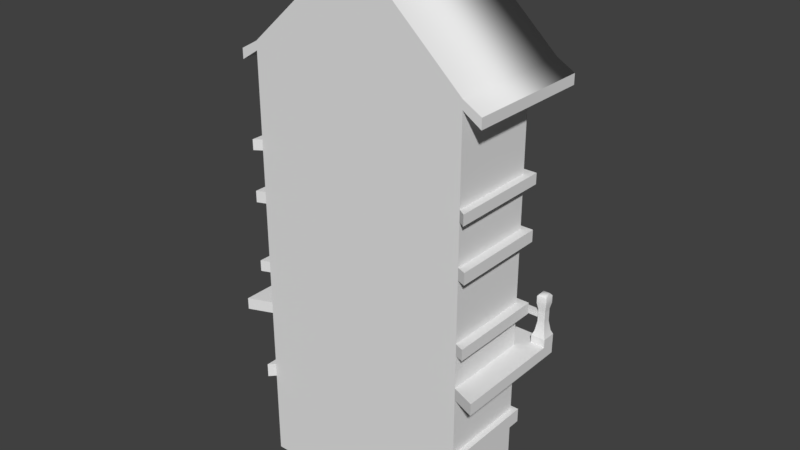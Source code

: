 # Source: House.blend  (saved by Blender 2.78.0; exported with 4.5.12 LTS)
import bpy
from mathutils import Matrix  # noqa: F401  (used for matrix-valued properties, if any)

bpy.ops.wm.read_factory_settings(use_empty=True)
scene = bpy.context.scene
scene.name = 'Scene'

# ---- collections
col_collection_1 = bpy.data.collections.new('Collection 1'); scene.collection.children.link(col_collection_1)

# ---- world
world_world = bpy.data.worlds.new('World'); scene.world = world_world
world_world.color = (0.05088, 0.05088, 0.05088)
world_world.use_sun_shadow = False
world_world.sun_shadow_jitter_overblur = 0.0
world_world.cycles.sampling_method = 'MANUAL'

# ---- meshes
me_cube_007 = bpy.data.meshes.new('Cube.007')
me_cube_007.from_pydata([(-2.075, -2.035, -1.0), (-2.075, -2.035, 1.0), (-2.075, 1.0, -1.0), (-2.075, 1.0, 1.0), (1.0, -2.035, -1.0), (1.0, -2.035, 1.0), (1.0, 1.0, -1.0), (1.0, 1.0, 1.0), (-1.684, -1.649, 1.912), (-1.684, 0.614, 1.912), (0.609, 0.614, 1.912), (0.609, -1.649, 1.912), (-1.328, -1.298, 4.091), (-1.328, 0.2623, 4.091), (0.2527, 0.2623, 4.091), (0.2527, -1.298, 4.091), (0.2527, 0.2623, 4.633), (0.2527, -1.298, 4.633), (0.2527, 0.2623, 6.311), (0.2527, -1.298, 6.311), (-1.328, -1.298, 6.827), (-1.328, 0.2623, 6.827), (0.2527, 0.2623, 6.827), (0.2527, -1.298, 6.827), (-1.328, -1.298, 4.633), (-1.328, 0.2623, 4.633), (-1.328, 0.2623, 6.311), (-1.607, -1.574, 8.24), (-1.607, 0.5384, 8.24), (0.5324, 0.5384, 8.24), (0.5324, -1.574, 8.24), (-1.607, -1.574, 9.814), (-1.607, 0.5384, 9.814), (0.5324, 0.5384, 9.814), (0.5324, -1.574, 9.814), (-1.239, -1.21, 10.3), (-1.239, 0.1748, 10.3), (0.164, 0.1748, 10.3), (0.164, -1.21, 10.3), (-1.328, -1.045, 4.885), (-1.328, 0.009838, 4.885), (-1.328, -1.045, 6.059), (-1.328, 0.009838, 6.059), (-1.328, -1.298, 6.311), (-54.03, 0.7647, -1.0), (-54.03, 0.7647, 1.0), (-54.03, -2.271, -1.0), (-54.03, -2.271, 1.0), (-57.1, 0.7647, -1.0), (-57.1, 0.7647, 1.0), (-57.1, -2.271, -1.0), (-57.1, -2.271, 1.0), (-54.42, 0.3787, 1.912), (-54.42, -1.885, 1.912), (-56.71, -1.885, 1.912), (-56.71, 0.3787, 1.912), (-54.77, 0.027, 4.091), (-54.77, -1.533, 4.091), (-56.35, -1.533, 4.091), (-56.35, 0.02701, 4.091), (-56.35, -1.533, 4.633), (-56.35, 0.02701, 4.633), (-56.35, -1.533, 6.311), (-56.35, 0.02701, 6.311), (-54.77, 0.027, 6.827), (-54.77, -1.533, 6.827), (-56.35, -1.533, 6.827), (-56.35, 0.02701, 6.827), (-54.77, 0.027, 6.311), (-54.77, 0.027, 4.633), (-54.77, -1.533, 4.633), (-54.49, 0.3031, 8.24), (-54.49, -1.809, 8.24), (-56.63, -1.809, 8.24), (-56.63, 0.3031, 8.24), (-54.49, 0.3031, 9.814), (-54.49, -1.809, 9.814), (-56.63, -1.809, 9.814), (-56.63, 0.3031, 9.814), (-54.86, -0.0605, 10.3), (-54.86, -1.445, 10.3), (-56.26, -1.445, 10.3), (-56.26, -0.0605, 10.3), (-54.77, -0.2255, 4.885), (-54.77, -1.28, 4.885), (-54.77, -0.2255, 6.059), (-54.77, -1.28, 6.059), (-54.77, -1.533, 6.311)], [], [(0, 1, 3, 2), (2, 3, 7, 6), (6, 7, 5, 4), (4, 5, 1, 0), (2, 6, 4, 0), (3, 1, 8, 9), (10, 9, 13, 14), (1, 5, 11, 8), (7, 3, 9, 10), (5, 7, 10, 11), (15, 14, 16, 17), (11, 10, 14, 15), (9, 8, 12, 13), (8, 11, 15, 12), (24, 17, 19, 43), (13, 12, 24, 25), (12, 15, 17, 24), (14, 13, 25, 16), (19, 18, 22, 23), (16, 25, 26, 18), (17, 16, 18, 19), (23, 22, 29, 30), (26, 43, 20, 21), (43, 19, 23, 20), (18, 26, 21, 22), (28, 27, 31, 32), (21, 20, 27, 28), (20, 23, 30, 27), (22, 21, 28, 29), (31, 34, 38, 35), (27, 30, 34, 31), (29, 28, 32, 33), (30, 29, 33, 34), (37, 36, 35, 38), (33, 32, 36, 37), (34, 33, 37, 38), (32, 31, 35, 36), (39, 40, 25, 24), (42, 41, 43, 26), (41, 39, 24, 43), (40, 42, 26, 25), (83, 85, 42, 40), (44, 45, 47, 46), (46, 47, 51, 50), (50, 51, 49, 48), (48, 49, 45, 44), (46, 50, 48, 44), (47, 45, 52, 53), (54, 53, 57, 58), (45, 49, 55, 52), (51, 47, 53, 54), (49, 51, 54, 55), (59, 58, 60, 61), (55, 54, 58, 59), (53, 52, 56, 57), (52, 55, 59, 56), (69, 61, 63, 68), (57, 56, 69, 70), (56, 59, 61, 69), (58, 57, 70, 60), (63, 62, 66, 67), (60, 70, 87, 62), (61, 60, 62, 63), (67, 66, 73, 74), (87, 68, 64, 65), (68, 63, 67, 64), (62, 87, 65, 66), (72, 71, 75, 76), (65, 64, 71, 72), (64, 67, 74, 71), (66, 65, 72, 73), (75, 78, 82, 79), (71, 74, 78, 75), (73, 72, 76, 77), (74, 73, 77, 78), (81, 80, 79, 82), (77, 76, 80, 81), (78, 77, 81, 82), (76, 75, 79, 80), (39, 41, 86, 84), (41, 42, 85, 86), (83, 84, 70, 69), (86, 85, 68, 87), (85, 83, 69, 68), (84, 86, 87, 70), (84, 83, 40, 39)])
me_cube_007.polygons.foreach_set('use_smooth', [1, 1, 1, 1, 0, 1, 1, 1, 1, 1, 1, 1, 1, 1, 1, 1, 1, 1, 1, 1, 1, 1, 1, 1, 1, 1, 1, 1, 1, 1, 1, 1, 1, 1, 1, 1, 1, 1, 1, 1, 1, 0, 1, 1, 1, 1, 1, 1, 1, 1, 1, 1, 1, 1, 1, 1, 1, 1, 1, 1, 1, 1, 1, 1, 1, 1, 1, 1, 1, 1, 1, 1, 1, 1, 1, 1, 1, 1, 1, 0, 0, 1, 1, 1, 1, 0])
_k = set([(0, 1), (1, 3), (1, 5), (1, 8), (2, 3), (2, 6), (3, 7), (3, 9), (4, 5), (5, 7), (5, 11), (6, 7), (7, 10), (8, 12), (9, 13), (10, 14), (11, 15), (12, 24), (13, 25), (14, 16), (15, 17), (16, 18), (17, 19), (18, 22), (19, 23), (20, 27), (20, 43), (21, 26), (21, 28), (22, 29), (23, 30), (24, 43), (25, 26), (27, 31), (28, 32), (29, 33), (30, 34), (31, 35), (32, 36), (33, 37), (34, 38)])
me_cube_007.attributes.new('sharp_edge', 'BOOLEAN', 'EDGE').data.foreach_set('value', [ (min(e.vertices), max(e.vertices)) in _k for e in me_cube_007.edges])
me_cube_007.use_remesh_preserve_volume = False
me_cube_007.use_remesh_preserve_attributes = False
me_cube_007.use_mirror_vertex_groups = False
me_cube_007.update()
me_cube_001 = bpy.data.meshes.new('Cube.001')
me_cube_001.from_pydata([(-1.0, -1.0, -1.0), (-1.0, 1.0, -1.0), (1.0, -1.0, -1.0), (1.0, 1.0, -1.0), (-1.0, -1.0, 1.0), (-1.0, 1.0, 1.0), (1.0, 1.0, 1.0), (1.0, -1.0, 1.0), (-1.0, -1.0, 1.318), (-1.0, 1.0, 1.318), (1.0, 1.0, 1.318), (1.0, -1.0, 1.318), (-1.052, -1.136, 1.0), (-1.052, 1.088, 1.0), (1.052, 1.088, 1.0), (1.052, -1.136, 1.0), (-1.052, -1.136, 1.318), (-1.052, 1.088, 1.318), (1.052, 1.088, 1.318), (1.052, -1.136, 1.318), (-1.0, 1.0, 2.658), (-1.0, -1.0, 2.658), (1.0, 1.0, 2.658), (1.0, -1.0, 2.658), (-1.0, -1.0, 2.925), (-1.0, 1.0, 2.925), (1.0, 1.0, 2.925), (1.0, -1.0, 2.925), (-1.215, -1.215, 2.658), (-1.215, 1.6, 2.658), (1.215, 1.6, 2.658), (1.215, -1.215, 2.658), (-1.215, -1.215, 2.925), (-1.215, 1.6, 2.925), (1.215, 1.6, 2.925), (1.215, -1.215, 2.925), (-1.0, -1.0, 6.524), (-1.0, 1.0, 6.524), (1.0, 1.0, 6.524), (1.0, -1.0, 6.524), (0.01486, 1.0, -1.0), (0.01486, 1.088, 1.0), (0.01486, 1.0, 2.658), (0.01486, -1.0, 1.0), (0.01486, 1.0, 1.0), (0.01486, 1.0, 1.318), (1.0, -1.0, 3.935), (-1.0, -1.0, 3.935), (1.0, 1.0, 3.935), (0.05365, 0.8276, 3.935), (0.5, 1.0, 3.935), (-0.5, 1.0, 3.935), (1.0, -1.0, 5.323), (-1.0, 1.0, 5.323), (0.05374, 0.8276, 5.323), (0.5, 1.0, 5.323), (-0.5, 1.0, 5.323), (-1.0, -1.0, 5.323), (1.0, 1.0, 5.323), (0.01486, -1.0, -1.0), (0.01486, 1.088, 1.318), (0.01486, 1.0, 2.925), (0.3918, 0.8276, 3.935), (0.3918, 0.8276, 5.323), (0.01486, 1.0, 6.524), (-0.3895, 0.8276, 3.935), (-0.3895, 0.8276, 5.323), (1.0, -1.0, 5.586), (0.01486, 1.0, 5.586), (-1.0, -1.0, 5.586), (1.0, 1.0, 5.586), (1.0, 1.0, 3.679), (1.0, -1.0, 3.679), (0.01486, 1.0, 3.679), (0.01671, 1.14, 3.679), (0.5, 1.14, 3.679), (0.5, 1.14, 3.935), (-0.3895, 1.14, 3.679), (-0.5, 1.14, 3.935), (-0.3895, 1.14, 3.935), (1.08, 1.14, 3.935), (0.3918, 1.14, 3.935), (0.5, 1.14, 5.323), (-0.5, 1.14, 5.323), (1.08, 1.129, 5.323), (-0.3895, 1.14, 5.323), (0.3918, 1.14, 5.323), (0.01503, 1.14, 5.586), (-0.5012, 1.14, 5.586), (0.4974, 1.14, 5.586), (-1.0, 1.0, 3.679), (-1.0, 1.0, 3.935), (-1.0, 1.0, 5.586), (-1.0, -1.0, 3.679), (1.08, -1.08, 3.679), (1.08, -1.08, 3.935), (1.08, 1.129, 5.586), (1.08, -1.08, 5.323), (1.08, -1.08, 5.586), (1.08, 1.14, 3.679), (-1.08, 1.14, 3.679), (-1.08, 1.14, 3.935), (-1.08, -1.08, 3.935), (-1.08, -1.08, 5.586), (-1.08, -1.08, 5.323), (-1.08, 1.129, 5.323), (-1.08, 1.129, 5.586), (-1.08, -1.08, 3.679), (0.01486, 1.6, 2.658), (0.01486, 1.6, 2.925), (-0.02409, 0.8276, 3.935), (-0.024, 0.8276, 5.323), (-0.02409, 1.14, 3.935), (-0.024, 1.14, 5.323), (0.05365, 1.14, 3.935), (0.05374, 1.14, 5.323), (0.01486, -1.0, 6.763), (-1.0, 1.0, 6.763), (0.01486, 1.0, 6.763), (-1.067, -1.111, 6.524), (1.066, -1.111, 6.524), (1.066, -1.111, 6.763), (-1.067, 1.194, 6.763), (-1.067, -1.111, 6.763), (1.066, 1.194, 6.524), (-1.067, 1.194, 6.524), (0.01826, 1.194, 6.524), (1.066, 1.194, 6.763), (0.01826, 1.194, 6.763), (0.01486, 1.0, 7.506), (0.5, 1.0, 7.506), (-0.5, 1.0, 7.506), (-1.0, -1.0, 6.763), (1.0, 1.0, 6.763), (1.0, -1.0, 6.763), (-0.024, 0.8366, 7.763), (0.05374, 0.8366, 7.763), (0.3918, 0.8366, 7.763), (-0.3895, 0.8366, 7.763), (-1.0, -1.0, 8.64), (1.0, -1.0, 8.64), (-0.024, 0.8366, 9.109), (0.05374, 0.8366, 9.109), (0.3918, 0.8366, 9.109), (-0.3895, 0.8366, 9.109), (-1.0, 1.0, 8.64), (0.5, 1.0, 9.356), (1.0, 1.0, 8.64), (0.01486, 1.0, 9.356), (-0.5, 1.0, 9.356), (0.01486, 1.0, 11.02), (0.3918, 1.0, 10.03), (-0.3895, 1.0, 10.03), (0.01486, 1.182, 7.506), (0.5, 1.182, 7.506), (-0.5, 1.182, 7.506), (0.3918, 1.182, 7.763), (0.05374, 1.182, 7.763), (-0.024, 1.182, 7.763), (-0.3895, 1.182, 7.763), (-0.3895, 1.182, 9.109), (0.05374, 1.182, 9.109), (-0.024, 1.182, 9.109), (0.3918, 1.182, 9.109), (0.5, 1.182, 9.356), (-0.5, 1.182, 9.356), (0.01486, 1.182, 9.356), (-0.9999, -1.0, 8.839), (1.0, 1.915, 8.839), (1.0, -1.0, 8.839), (0.01497, 1.915, 11.22), (0.3919, -1.0, 10.23), (-0.3893, -1.0, 10.23), (0.01497, -1.0, 11.22), (0.01486, 1.915, 11.02), (0.3918, 1.915, 10.03), (-0.3893, 1.915, 10.23), (-0.3895, 1.915, 10.03), (-1.0, 1.915, 8.64), (-0.9999, 1.915, 8.839), (1.0, 1.915, 8.64), (0.3919, 1.915, 10.23), (-1.163, -1.0, 8.377), (1.163, -1.0, 8.377), (-1.163, 1.915, 8.608), (-1.163, -1.0, 8.608), (1.163, -1.0, 8.608), (-1.163, 1.915, 8.377), (1.163, 1.915, 8.608), (1.163, 1.915, 8.377)], [], [(0, 4, 5, 1), (40, 44, 6, 3), (3, 6, 7, 2), (59, 43, 4, 0), (40, 3, 2, 59), (11, 10, 22, 23), (43, 7, 11), (10, 11, 19, 18), (11, 7, 15, 19), (5, 4, 12, 13), (15, 14, 18, 19), (13, 12, 16, 17), (41, 13, 17, 60), (8, 9, 17, 16), (44, 5, 13, 41), (4, 8, 16, 12), (45, 10, 18, 60), (7, 6, 14, 15), (9, 8, 21, 20), (43, 11, 23), (45, 9, 20, 42), (20, 21, 28, 29), (116, 67, 39), (23, 22, 30, 31), (43, 23, 27), (27, 23, 31, 35), (31, 30, 34, 35), (29, 28, 32, 33), (108, 29, 33, 109), (61, 26, 34, 109), (21, 24, 32, 28), (42, 20, 29, 108), (26, 27, 35, 34), (24, 25, 33, 32), (68, 92, 37, 64), (67, 70, 38, 39), (92, 69, 36, 37), (2, 7, 43, 59), (14, 41, 60, 18), (6, 44, 41, 14), (10, 45, 42, 22), (30, 108, 109, 34), (22, 42, 108, 30), (70, 68, 64, 38), (1, 5, 44, 40), (1, 40, 59, 0), (4, 43, 8), (9, 45, 60, 17), (8, 43, 21), (69, 116, 36), (21, 43, 24), (25, 61, 109, 33), (117, 118, 128, 122), (93, 43, 47), (63, 54, 115, 86), (93, 47, 102, 107), (56, 53, 105, 83), (43, 72, 46), (47, 43, 116, 57), (48, 50, 55, 58), (62, 49, 54, 63), (91, 47, 57, 53), (46, 48, 58, 52), (51, 91, 53, 56), (43, 46, 52, 116), (55, 50, 76, 82), (110, 49, 114, 112), (116, 39, 134), (110, 65, 66, 111), (49, 62, 81, 114), (92, 68, 88, 106), (71, 73, 75, 99), (73, 74, 75), (57, 116, 69), (58, 55, 82, 84), (68, 89, 87), (91, 51, 78, 101), (116, 52, 67), (43, 27, 72), (61, 25, 90, 73), (27, 26, 71, 72), (25, 24, 93, 90), (26, 61, 73, 71), (24, 43, 93), (77, 78, 79), (99, 75, 76, 80), (75, 74, 114, 81), (77, 100, 101, 78), (79, 78, 83, 85), (76, 81, 86, 82), (75, 81, 76), (74, 77, 79, 112), (113, 85, 88, 87), (82, 86, 89), (85, 83, 88), (84, 82, 89, 96), (86, 115, 87, 89), (83, 105, 106, 88), (73, 77, 74), (66, 65, 79, 85), (62, 63, 86, 81), (50, 48, 80, 76), (51, 56, 83, 78), (111, 66, 85, 113), (73, 90, 100, 77), (68, 70, 96, 89), (48, 46, 95, 80), (69, 92, 106, 103), (94, 99, 80, 95), (97, 84, 96, 98), (100, 107, 102, 101), (105, 104, 103, 106), (67, 52, 97, 98), (90, 93, 107, 100), (47, 91, 101, 102), (70, 67, 98, 96), (57, 69, 103, 104), (72, 71, 99, 94), (46, 72, 94, 95), (52, 58, 84, 97), (53, 57, 104, 105), (54, 111, 113, 115), (115, 113, 87), (74, 112, 114), (65, 110, 112, 79), (68, 87, 88), (114, 112, 113, 115), (110, 111, 113, 112), (54, 49, 114, 115), (36, 116, 132), (134, 39, 120, 121), (132, 117, 122, 123), (36, 132, 123, 119), (125, 119, 123, 122), (120, 124, 127, 121), (124, 126, 128, 127), (126, 125, 122, 128), (133, 134, 121, 127), (38, 64, 126, 124), (37, 36, 119, 125), (131, 129, 118, 117), (39, 38, 124, 120), (64, 37, 125, 126), (118, 133, 127, 128), (141, 144, 160, 162), (146, 130, 154, 164), (118, 129, 130, 133), (137, 136, 142, 143), (116, 171, 173), (135, 138, 144, 141), (131, 117, 145, 149), (137, 143, 163, 156), (142, 136, 157, 161), (117, 132, 139, 145), (116, 134, 140, 171), (133, 130, 146, 147), (134, 133, 147, 140), (116, 173, 172), (132, 116, 172, 139), (147, 146, 151), (146, 148, 150, 151), (138, 135, 158, 159), (130, 129, 153, 154), (148, 146, 164, 166), (147, 151, 175, 180), (169, 140, 183, 186), (152, 145, 178, 177), (149, 145, 152), (148, 149, 152, 150), (154, 153, 157, 156), (157, 158, 162, 161), (153, 158, 157), (153, 155, 159, 158), (161, 162, 166), (154, 156, 163, 164), (159, 155, 165, 160), (162, 160, 165, 166), (163, 161, 166, 164), (136, 137, 156, 157), (135, 141, 162, 158), (149, 148, 166, 165), (143, 142, 161, 163), (144, 138, 159, 160), (129, 131, 155, 153), (131, 149, 165, 155), (176, 179, 167, 172), (181, 170, 173, 171), (168, 181, 171, 169), (170, 176, 172, 173), (139, 172, 167), (178, 145, 187), (171, 140, 169), (180, 175, 181, 168), (177, 178, 179, 176), (175, 174, 170, 181), (174, 177, 176, 170), (139, 167, 185, 182), (151, 150, 174, 175), (147, 180, 189), (150, 152, 177, 174), (187, 182, 185, 184), (183, 189, 188, 186), (145, 139, 182, 187), (180, 168, 188, 189), (179, 178, 187, 184), (167, 179, 184, 185), (168, 169, 186, 188), (140, 147, 189, 183)])
me_cube_001.polygons.foreach_set('use_smooth', [0, 0, 0, 0, 0, 0, 0, 0, 0, 0, 0, 0, 0, 0, 0, 0, 0, 0, 0, 0, 0, 0, 0, 0, 0, 0, 0, 0, 0, 0, 0, 0, 0, 0, 0, 0, 0, 0, 0, 0, 0, 0, 0, 0, 0, 0, 0, 0, 0, 0, 0, 0, 0, 0, 0, 0, 0, 0, 0, 0, 0, 0, 0, 0, 0, 0, 0, 0, 0, 0, 0, 0, 0, 0, 0, 0, 0, 0, 0, 0, 0, 0, 0, 0, 0, 0, 0, 0, 0, 0, 0, 0, 0, 0, 0, 0, 0, 0, 0, 0, 0, 0, 0, 0, 0, 0, 0, 0, 0, 0, 0, 0, 0, 0, 0, 0, 0, 0, 0, 0, 0, 0, 0, 0, 0, 0, 0, 0, 0, 0, 0, 0, 0, 0, 0, 0, 0, 0, 0, 0, 0, 0, 0, 0, 0, 0, 0, 0, 0, 0, 0, 0, 0, 0, 0, 0, 0, 0, 0, 0, 0, 0, 0, 0, 0, 0, 0, 0, 0, 0, 0, 0, 0, 0, 0, 0, 0, 0, 0, 0, 0, 0, 0, 0, 0, 1, 1, 1, 1, 0, 0, 0, 0, 0, 0, 0, 0, 0, 0, 0, 0, 0, 0, 0, 0, 1, 1, 0])
me_cube_001.use_remesh_preserve_volume = False
me_cube_001.use_remesh_preserve_attributes = False
me_cube_001.use_mirror_vertex_groups = False
me_cube_001.update()
me_cube_006 = bpy.data.meshes.new('Cube.006')
me_cube_006.from_pydata([(-14.9, 0.1408, 1.568), (-14.46, 0.1408, 1.568), (-14.46, 1.701, 3.568), (-14.9, -0.09075, 1.568), (-14.9, -0.09075, 3.568), (-14.46, -0.09075, 1.568), (-14.46, -0.09075, 3.568), (-14.9, 0.5721, 2.568), (-14.46, 0.5721, 2.568), (-14.46, -0.09075, 2.568), (-14.9, -0.09075, 2.568), (-14.9, 1.129, 3.068), (-14.46, 1.129, 3.068), (-14.46, -0.09075, 3.068), (-14.9, -0.09075, 3.068), (-14.9, 0.2898, 2.068), (-14.46, 0.2898, 2.068), (-14.46, -0.09075, 2.068), (-14.9, -0.09075, 2.068), (-14.9, 0.4074, 2.318), (-14.46, 0.4074, 2.318), (-14.46, -0.09075, 2.318), (-14.9, -0.09075, 2.318), (-14.9, 0.8152, 2.818), (-14.46, 0.8152, 2.818), (-14.46, -0.09075, 2.818), (-14.9, -0.09075, 2.818), (-14.9, 1.701, 3.318), (-14.46, 1.701, 3.318), (-14.46, -0.09075, 3.318), (-14.9, -0.09075, 3.318), (-14.9, 0.1957, 1.818), (-14.46, 0.1957, 1.818), (-14.46, -0.09075, 1.818), (-14.9, -0.09075, 1.818), (-14.9, 1.701, 3.568), (-12.37, 0.1408, 1.568), (-11.93, 0.1408, 1.568), (-11.93, 1.701, 3.568), (-12.37, -0.09075, 1.568), (-12.37, -0.09075, 3.568), (-11.93, -0.09075, 1.568), (-11.93, -0.09075, 3.568), (-12.37, 0.5721, 2.568), (-11.93, 0.5721, 2.568), (-11.93, -0.09075, 2.568), (-12.37, -0.09075, 2.568), (-12.37, 1.129, 3.068), (-11.93, 1.129, 3.068), (-11.93, -0.09075, 3.068), (-12.37, -0.09075, 3.068), (-12.37, 0.2898, 2.068), (-11.93, 0.2898, 2.068), (-11.93, -0.09075, 2.068), (-12.37, -0.09075, 2.068), (-12.37, 0.4074, 2.318), (-11.93, 0.4074, 2.318), (-11.93, -0.09075, 2.318), (-12.37, -0.09075, 2.318), (-12.37, 0.8152, 2.818), (-11.93, 0.8152, 2.818), (-11.93, -0.09075, 2.818), (-12.37, -0.09075, 2.818), (-12.37, 1.701, 3.318), (-11.93, 1.701, 3.318), (-11.93, -0.09075, 3.318), (-12.37, -0.09075, 3.318), (-12.37, 0.1957, 1.818), (-11.93, 0.1957, 1.818), (-11.93, -0.09075, 1.818), (-12.37, -0.09075, 1.818), (-12.37, 1.701, 3.568), (-9.959, 0.1408, 1.568), (-9.523, 0.1408, 1.568), (-9.523, 1.701, 3.568), (-9.959, -0.09075, 1.568), (-9.959, -0.09075, 3.568), (-9.523, -0.09075, 1.568), (-9.523, -0.09075, 3.568), (-9.959, 0.5721, 2.568), (-9.523, 0.5721, 2.568), (-9.523, -0.09075, 2.568), (-9.959, -0.09075, 2.568), (-9.959, 1.129, 3.068), (-9.523, 1.129, 3.068), (-9.523, -0.09075, 3.068), (-9.959, -0.09075, 3.068), (-9.959, 0.2898, 2.068), (-9.523, 0.2898, 2.068), (-9.523, -0.09075, 2.068), (-9.959, -0.09075, 2.068), (-9.959, 0.4074, 2.318), (-9.523, 0.4074, 2.318), (-9.523, -0.09075, 2.318), (-9.959, -0.09075, 2.318), (-9.959, 0.8152, 2.818), (-9.523, 0.8152, 2.818), (-9.523, -0.09075, 2.818), (-9.959, -0.09075, 2.818), (-9.959, 1.701, 3.318), (-9.523, 1.701, 3.318), (-9.523, -0.09075, 3.318), (-9.959, -0.09075, 3.318), (-9.959, 0.1957, 1.818), (-9.523, 0.1957, 1.818), (-9.523, -0.09075, 1.818), (-9.959, -0.09075, 1.818), (-9.959, 1.701, 3.568), (-7.623, 0.1408, 1.568), (-7.188, 0.1408, 1.568), (-7.188, 1.701, 3.568), (-7.623, -0.09075, 1.568), (-7.623, -0.09075, 3.568), (-7.188, -0.09075, 1.568), (-7.188, -0.09075, 3.568), (-7.623, 0.5721, 2.568), (-7.188, 0.5721, 2.568), (-7.188, -0.09075, 2.568), (-7.623, -0.09075, 2.568), (-7.623, 1.129, 3.068), (-7.188, 1.129, 3.068), (-7.188, -0.09075, 3.068), (-7.623, -0.09075, 3.068), (-7.623, 0.2898, 2.068), (-7.188, 0.2898, 2.068), (-7.188, -0.09075, 2.068), (-7.623, -0.09075, 2.068), (-7.623, 0.4074, 2.318), (-7.188, 0.4074, 2.318), (-7.188, -0.09075, 2.318), (-7.623, -0.09075, 2.318), (-7.623, 0.8152, 2.818), (-7.188, 0.8152, 2.818), (-7.188, -0.09075, 2.818), (-7.623, -0.09075, 2.818), (-7.623, 1.701, 3.318), (-7.188, 1.701, 3.318), (-7.188, -0.09075, 3.318), (-7.623, -0.09075, 3.318), (-7.623, 0.1957, 1.818), (-7.188, 0.1957, 1.818), (-7.188, -0.09075, 1.818), (-7.623, -0.09075, 1.818), (-7.623, 1.701, 3.568), (-5.238, 0.1408, 1.568), (-4.802, 0.1408, 1.568), (-4.802, 1.701, 3.568), (-5.238, -0.09075, 1.568), (-5.238, -0.09075, 3.568), (-4.802, -0.09075, 1.568), (-4.802, -0.09075, 3.568), (-5.238, 0.5721, 2.568), (-4.802, 0.5721, 2.568), (-4.802, -0.09075, 2.568), (-5.238, -0.09075, 2.568), (-5.238, 1.129, 3.068), (-4.802, 1.129, 3.068), (-4.802, -0.09075, 3.068), (-5.238, -0.09075, 3.068), (-5.238, 0.2898, 2.068), (-4.802, 0.2898, 2.068), (-4.802, -0.09075, 2.068), (-5.238, -0.09075, 2.068), (-5.238, 0.4074, 2.318), (-4.802, 0.4074, 2.318), (-4.802, -0.09075, 2.318), (-5.238, -0.09075, 2.318), (-5.238, 0.8152, 2.818), (-4.802, 0.8152, 2.818), (-4.802, -0.09075, 2.818), (-5.238, -0.09075, 2.818), (-5.238, 1.701, 3.318), (-4.802, 1.701, 3.318), (-4.802, -0.09075, 3.318), (-5.238, -0.09075, 3.318), (-5.238, 0.1957, 1.818), (-4.802, 0.1957, 1.818), (-4.802, -0.09075, 1.818), (-5.238, -0.09075, 1.818), (-5.238, 1.701, 3.568), (-2.684, 0.1408, 1.568), (-2.248, 0.1408, 1.568), (-2.248, 1.701, 3.568), (-2.684, -0.09075, 1.568), (-2.684, -0.09075, 3.568), (-2.248, -0.09075, 1.568), (-2.248, -0.09075, 3.568), (-2.684, 0.5721, 2.568), (-2.248, 0.5721, 2.568), (-2.248, -0.09075, 2.568), (-2.684, -0.09075, 2.568), (-2.684, 1.129, 3.068), (-2.248, 1.129, 3.068), (-2.248, -0.09075, 3.068), (-2.684, -0.09075, 3.068), (-2.684, 0.2898, 2.068), (-2.248, 0.2898, 2.068), (-2.248, -0.09075, 2.068), (-2.684, -0.09075, 2.068), (-2.684, 0.4074, 2.318), (-2.248, 0.4074, 2.318), (-2.248, -0.09075, 2.318), (-2.684, -0.09075, 2.318), (-2.684, 0.8152, 2.818), (-2.248, 0.8152, 2.818), (-2.248, -0.09075, 2.818), (-2.684, -0.09075, 2.818), (-2.684, 1.701, 3.318), (-2.248, 1.701, 3.318), (-2.248, -0.09075, 3.318), (-2.684, -0.09075, 3.318), (-2.684, 0.1957, 1.818), (-2.248, 0.1957, 1.818), (-2.248, -0.09075, 1.818), (-2.684, -0.09075, 1.818), (-2.684, 1.701, 3.568)], [], [(30, 4, 35, 27), (2, 35, 4, 6), (0, 1, 5, 3), (28, 2, 6, 29), (20, 8, 9, 21), (19, 7, 8, 20), (22, 10, 7, 19), (24, 12, 13, 25), (23, 11, 12, 24), (26, 14, 11, 23), (34, 18, 15, 31), (31, 15, 16, 32), (32, 16, 17, 33), (18, 22, 19, 15), (15, 19, 20, 16), (16, 20, 21, 17), (10, 26, 23, 7), (7, 23, 24, 8), (8, 24, 25, 9), (12, 28, 29, 13), (11, 27, 28, 12), (14, 30, 27, 11), (1, 32, 33, 5), (0, 31, 32, 1), (3, 34, 31, 0), (28, 27, 35, 2), (66, 40, 71, 63), (38, 71, 40, 42), (36, 37, 41, 39), (64, 38, 42, 65), (56, 44, 45, 57), (55, 43, 44, 56), (58, 46, 43, 55), (60, 48, 49, 61), (59, 47, 48, 60), (62, 50, 47, 59), (70, 54, 51, 67), (67, 51, 52, 68), (68, 52, 53, 69), (54, 58, 55, 51), (51, 55, 56, 52), (52, 56, 57, 53), (46, 62, 59, 43), (43, 59, 60, 44), (44, 60, 61, 45), (48, 64, 65, 49), (47, 63, 64, 48), (50, 66, 63, 47), (37, 68, 69, 41), (36, 67, 68, 37), (39, 70, 67, 36), (64, 63, 71, 38), (102, 76, 107, 99), (74, 107, 76, 78), (72, 73, 77, 75), (100, 74, 78, 101), (92, 80, 81, 93), (91, 79, 80, 92), (94, 82, 79, 91), (96, 84, 85, 97), (95, 83, 84, 96), (98, 86, 83, 95), (106, 90, 87, 103), (103, 87, 88, 104), (104, 88, 89, 105), (90, 94, 91, 87), (87, 91, 92, 88), (88, 92, 93, 89), (82, 98, 95, 79), (79, 95, 96, 80), (80, 96, 97, 81), (84, 100, 101, 85), (83, 99, 100, 84), (86, 102, 99, 83), (73, 104, 105, 77), (72, 103, 104, 73), (75, 106, 103, 72), (100, 99, 107, 74), (138, 112, 143, 135), (110, 143, 112, 114), (108, 109, 113, 111), (136, 110, 114, 137), (128, 116, 117, 129), (127, 115, 116, 128), (130, 118, 115, 127), (132, 120, 121, 133), (131, 119, 120, 132), (134, 122, 119, 131), (142, 126, 123, 139), (139, 123, 124, 140), (140, 124, 125, 141), (126, 130, 127, 123), (123, 127, 128, 124), (124, 128, 129, 125), (118, 134, 131, 115), (115, 131, 132, 116), (116, 132, 133, 117), (120, 136, 137, 121), (119, 135, 136, 120), (122, 138, 135, 119), (109, 140, 141, 113), (108, 139, 140, 109), (111, 142, 139, 108), (136, 135, 143, 110), (174, 148, 179, 171), (146, 179, 148, 150), (144, 145, 149, 147), (172, 146, 150, 173), (164, 152, 153, 165), (163, 151, 152, 164), (166, 154, 151, 163), (168, 156, 157, 169), (167, 155, 156, 168), (170, 158, 155, 167), (178, 162, 159, 175), (175, 159, 160, 176), (176, 160, 161, 177), (162, 166, 163, 159), (159, 163, 164, 160), (160, 164, 165, 161), (154, 170, 167, 151), (151, 167, 168, 152), (152, 168, 169, 153), (156, 172, 173, 157), (155, 171, 172, 156), (158, 174, 171, 155), (145, 176, 177, 149), (144, 175, 176, 145), (147, 178, 175, 144), (172, 171, 179, 146), (210, 184, 215, 207), (182, 215, 184, 186), (180, 181, 185, 183), (208, 182, 186, 209), (200, 188, 189, 201), (199, 187, 188, 200), (202, 190, 187, 199), (204, 192, 193, 205), (203, 191, 192, 204), (206, 194, 191, 203), (214, 198, 195, 211), (211, 195, 196, 212), (212, 196, 197, 213), (198, 202, 199, 195), (195, 199, 200, 196), (196, 200, 201, 197), (190, 206, 203, 187), (187, 203, 204, 188), (188, 204, 205, 189), (192, 208, 209, 193), (191, 207, 208, 192), (194, 210, 207, 191), (181, 212, 213, 185), (180, 211, 212, 181), (183, 214, 211, 180), (208, 207, 215, 182)])
me_cube_006.polygons.foreach_set('use_smooth', [0, 1, 1, 0, 0, 1, 0, 0, 1, 0, 0, 1, 0, 0, 1, 0, 0, 1, 0, 0, 1, 0, 0, 1, 0, 0, 0, 1, 1, 0, 0, 1, 0, 0, 1, 0, 0, 1, 0, 0, 1, 0, 0, 1, 0, 0, 1, 0, 0, 1, 0, 0, 0, 1, 1, 0, 0, 1, 0, 0, 1, 0, 0, 1, 0, 0, 1, 0, 0, 1, 0, 0, 1, 0, 0, 1, 0, 0, 0, 1, 1, 0, 0, 1, 0, 0, 1, 0, 0, 1, 0, 0, 1, 0, 0, 1, 0, 0, 1, 0, 0, 1, 0, 0, 0, 1, 1, 0, 0, 1, 0, 0, 1, 0, 0, 1, 0, 0, 1, 0, 0, 1, 0, 0, 1, 0, 0, 1, 0, 0, 0, 1, 1, 0, 0, 1, 0, 0, 1, 0, 0, 1, 0, 0, 1, 0, 0, 1, 0, 0, 1, 0, 0, 1, 0, 0])
me_cube_006.use_remesh_preserve_volume = False
me_cube_006.use_remesh_preserve_attributes = False
me_cube_006.use_mirror_vertex_groups = False
me_cube_006.update()

# ---- objects
ob_cube_007 = bpy.data.objects.new('Cube.007', me_cube_007)
ob_cube = bpy.data.objects.new('Cube', me_cube_001)
ob_cube_006 = bpy.data.objects.new('Cube.006', me_cube_006)

# ---- transforms, parenting, visibility, modifiers, constraints
ob_cube_007.location = (2.933, 1.5, 3.964)
ob_cube_007.scale = (0.1043, 0.1043, 0.1043)
ob_cube_007.lineart.crease_threshold = 0.0
ob_cube.location = (0.0, 0.0, 0.9587)
ob_cube.scale = (2.5, 1.0, 1.0)
ob_cube.lineart.crease_threshold = 0.0
ob_cube_006.location = (2.439, 1.033, 2.615)
ob_cube_006.scale = (0.278, 0.278, 0.278)
ob_cube_006.lineart.crease_threshold = 0.0

# ---- collection membership
col_collection_1.objects.link(ob_cube_007)
col_collection_1.objects.link(ob_cube)
col_collection_1.objects.link(ob_cube_006)

# ---- scene / render settings (as saved in the file)
scene.frame_start = 1; scene.frame_end = 250; scene.frame_set(1)
scene.render.engine = 'CYCLES'
scene.render.resolution_percentage = 50
scene.render.dither_intensity = 0.0
scene.cycles.use_denoising = False
scene.cycles.samples = 128
scene.cycles.sampling_pattern = 'TABULATED_SOBOL'
scene.cycles.light_sampling_threshold = 0.0
scene.cycles.use_adaptive_sampling = False
scene.cycles.use_light_tree = False
scene.cycles.blur_glossy = 0.0
scene.cycles.sample_clamp_indirect = 0.0
scene.view_settings.view_transform = 'Standard'
bpy.context.view_layer.update()

# ---- added for rendering (the .blend has no active camera and no usable light): camera, sun
cam_auto = bpy.data.cameras.new('AutoCamera')
cam_auto.lens = 50.0
cam_auto.sensor_width = 36.0
cam_auto.clip_end = 1000.0
ob_auto_camera = bpy.data.objects.new('AutoCamera', cam_auto)
scene.collection.objects.link(ob_auto_camera)
ob_auto_camera.location = (12.9552, -15.1964, 16.4334)
ob_auto_camera.rotation_euler = (1.09748, -7.21219e-08, 0.694738)
scene.camera = ob_auto_camera
light_auto_sun = bpy.data.lights.new('AutoSun', 'SUN')
light_auto_sun.energy = 3.0
light_auto_sun.angle = 0.0523599
ob_auto_sun = bpy.data.objects.new('AutoSun', light_auto_sun)
scene.collection.objects.link(ob_auto_sun)
ob_auto_sun.rotation_euler = (0.872665, 0.174533, 0.523599)
bpy.context.view_layer.update()
